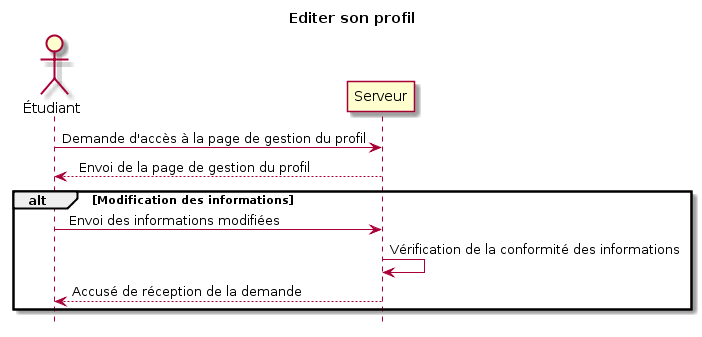

The diagram above was rendered by PlantUML. Its source (embedded in the PNG):
@startuml
title Editer son profil




actor Étudiant




Étudiant -> Serveur: Demande d'accès à la page de gestion du profil
Serveur --> Étudiant: Envois de la page de gestion du profil


alt Modification des informations
	Étudiant -> Serveur: Envois des informations modifiées
	Serveur -> Serveur: Vérification de la conformité des informations
	Serveur --> Étudiant: Accusé de réception de la demande
end
hide footbox
@enduml